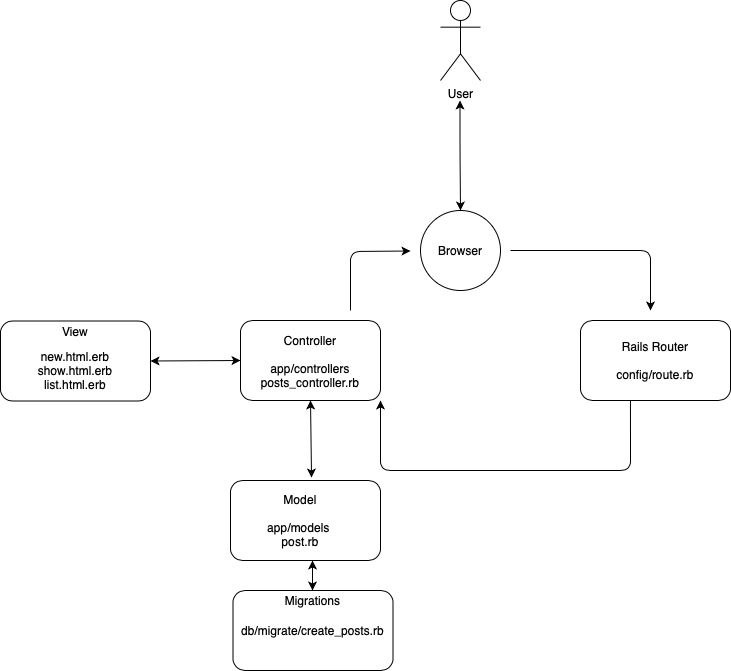

The diagram above was exported from draw.io. Its source (the exported page's mxGraphModel, read from the mxfile embedded in the PNG):
<mxGraphModel dx="1132" dy="592" grid="1" gridSize="10" guides="1" tooltips="1" connect="1" arrows="1" fold="1" page="1" pageScale="1" pageWidth="850" pageHeight="1100" background="#ffffff" math="0" shadow="0">
  <root>
    <mxCell id="0" />
    <mxCell id="1" parent="0" />
    <mxCell id="mqmHRnQwxTirLCsx64wW-1" value="User&lt;br&gt;" style="shape=umlActor;verticalLabelPosition=bottom;labelBackgroundColor=#ffffff;verticalAlign=top;html=1;outlineConnect=0;" vertex="1" parent="1">
      <mxGeometry x="530" y="10" width="40" height="80" as="geometry" />
    </mxCell>
    <mxCell id="mqmHRnQwxTirLCsx64wW-5" value="" style="ellipse;whiteSpace=wrap;html=1;aspect=fixed;" vertex="1" parent="1">
      <mxGeometry x="510" y="220" width="80" height="80" as="geometry" />
    </mxCell>
    <mxCell id="mqmHRnQwxTirLCsx64wW-8" value="" style="endArrow=classic;startArrow=classic;html=1;exitX=0.5;exitY=0;exitDx=0;exitDy=0;" edge="1" parent="1" source="mqmHRnQwxTirLCsx64wW-5">
      <mxGeometry width="50" height="50" relative="1" as="geometry">
        <mxPoint x="550" y="190" as="sourcePoint" />
        <mxPoint x="549.5" y="110" as="targetPoint" />
        <Array as="points">
          <mxPoint x="549.5" y="160" />
        </Array>
      </mxGeometry>
    </mxCell>
    <mxCell id="mqmHRnQwxTirLCsx64wW-9" value="Browser" style="text;html=1;strokeColor=none;fillColor=none;align=center;verticalAlign=middle;whiteSpace=wrap;rounded=0;" vertex="1" parent="1">
      <mxGeometry x="530" y="250" width="40" height="20" as="geometry" />
    </mxCell>
    <mxCell id="mqmHRnQwxTirLCsx64wW-13" value="" style="endArrow=classic;html=1;" edge="1" parent="1">
      <mxGeometry width="50" height="50" relative="1" as="geometry">
        <mxPoint x="600" y="260" as="sourcePoint" />
        <mxPoint x="740" y="320" as="targetPoint" />
        <Array as="points">
          <mxPoint x="640" y="260" />
          <mxPoint x="740" y="260" />
          <mxPoint x="740" y="290" />
        </Array>
      </mxGeometry>
    </mxCell>
    <mxCell id="mqmHRnQwxTirLCsx64wW-15" value="" style="rounded=1;whiteSpace=wrap;html=1;" vertex="1" parent="1">
      <mxGeometry x="670" y="330" width="150" height="80" as="geometry" />
    </mxCell>
    <mxCell id="mqmHRnQwxTirLCsx64wW-16" value="Rails Router&lt;br&gt;&lt;br&gt;config/route.rb" style="text;html=1;strokeColor=none;fillColor=none;align=center;verticalAlign=middle;whiteSpace=wrap;rounded=0;" vertex="1" parent="1">
      <mxGeometry x="690" y="350" width="110" height="40" as="geometry" />
    </mxCell>
    <mxCell id="mqmHRnQwxTirLCsx64wW-21" value="" style="rounded=1;whiteSpace=wrap;html=1;" vertex="1" parent="1">
      <mxGeometry x="330" y="330" width="140" height="80" as="geometry" />
    </mxCell>
    <mxCell id="mqmHRnQwxTirLCsx64wW-22" value="db/migrations" style="text;html=1;strokeColor=none;fillColor=none;align=center;verticalAlign=middle;whiteSpace=wrap;rounded=0;" vertex="1" parent="1">
      <mxGeometry x="380" y="620" width="40" height="20" as="geometry" />
    </mxCell>
    <mxCell id="mqmHRnQwxTirLCsx64wW-23" value="Controller&lt;br&gt;&lt;br&gt;app/controllers&lt;br&gt;posts_controller.rb&lt;br&gt;" style="text;html=1;strokeColor=none;fillColor=none;align=center;verticalAlign=middle;whiteSpace=wrap;rounded=0;" vertex="1" parent="1">
      <mxGeometry x="360" y="360" width="80" height="21" as="geometry" />
    </mxCell>
    <mxCell id="mqmHRnQwxTirLCsx64wW-24" value="" style="rounded=1;whiteSpace=wrap;html=1;" vertex="1" parent="1">
      <mxGeometry x="320" y="490" width="150" height="80" as="geometry" />
    </mxCell>
    <mxCell id="mqmHRnQwxTirLCsx64wW-26" value="Model&lt;br&gt;&lt;br&gt;app/models&amp;nbsp;&lt;br&gt;post.rb&lt;br&gt;" style="text;html=1;strokeColor=none;fillColor=none;align=center;verticalAlign=middle;whiteSpace=wrap;rounded=0;" vertex="1" parent="1">
      <mxGeometry x="330" y="490" width="120" height="80" as="geometry" />
    </mxCell>
    <mxCell id="mqmHRnQwxTirLCsx64wW-27" value="" style="rounded=1;whiteSpace=wrap;html=1;" vertex="1" parent="1">
      <mxGeometry x="322.5" y="600" width="160" height="80" as="geometry" />
    </mxCell>
    <mxCell id="mqmHRnQwxTirLCsx64wW-29" value="db/migrate/create_posts.rb" style="text;html=1;strokeColor=none;fillColor=none;align=center;verticalAlign=middle;whiteSpace=wrap;rounded=0;" vertex="1" parent="1">
      <mxGeometry x="375" y="630" width="55" height="20" as="geometry" />
    </mxCell>
    <mxCell id="mqmHRnQwxTirLCsx64wW-32" value="Migrations" style="text;html=1;strokeColor=none;fillColor=none;align=center;verticalAlign=middle;whiteSpace=wrap;rounded=0;" vertex="1" parent="1">
      <mxGeometry x="385" y="570" width="35" height="80" as="geometry" />
    </mxCell>
    <mxCell id="mqmHRnQwxTirLCsx64wW-33" value="" style="rounded=1;whiteSpace=wrap;html=1;" vertex="1" parent="1">
      <mxGeometry x="90" y="330.5" width="150" height="80" as="geometry" />
    </mxCell>
    <mxCell id="mqmHRnQwxTirLCsx64wW-34" value="View" style="text;html=1;strokeColor=none;fillColor=none;align=center;verticalAlign=middle;whiteSpace=wrap;rounded=0;" vertex="1" parent="1">
      <mxGeometry x="145" y="330.5" width="40" height="20" as="geometry" />
    </mxCell>
    <mxCell id="mqmHRnQwxTirLCsx64wW-35" value="new.html.erb show.html.erb list.html.erb" style="text;html=1;strokeColor=none;fillColor=none;align=center;verticalAlign=middle;whiteSpace=wrap;rounded=0;" vertex="1" parent="1">
      <mxGeometry x="110" y="350" width="110" height="60" as="geometry" />
    </mxCell>
    <mxCell id="mqmHRnQwxTirLCsx64wW-37" value="" style="endArrow=classic;html=1;exitX=0.333;exitY=1;exitDx=0;exitDy=0;exitPerimeter=0;entryX=1;entryY=1;entryDx=0;entryDy=0;" edge="1" parent="1" source="mqmHRnQwxTirLCsx64wW-15" target="mqmHRnQwxTirLCsx64wW-21">
      <mxGeometry width="50" height="50" relative="1" as="geometry">
        <mxPoint x="720" y="440" as="sourcePoint" />
        <mxPoint x="460" y="420" as="targetPoint" />
        <Array as="points">
          <mxPoint x="720" y="450" />
          <mxPoint x="720" y="480" />
          <mxPoint x="470" y="480" />
        </Array>
      </mxGeometry>
    </mxCell>
    <mxCell id="mqmHRnQwxTirLCsx64wW-39" value="" style="endArrow=classic;startArrow=classic;html=1;entryX=0.5;entryY=1;entryDx=0;entryDy=0;exitX=0.592;exitY=-0.037;exitDx=0;exitDy=0;exitPerimeter=0;" edge="1" parent="1" source="mqmHRnQwxTirLCsx64wW-26" target="mqmHRnQwxTirLCsx64wW-21">
      <mxGeometry width="50" height="50" relative="1" as="geometry">
        <mxPoint x="385" y="470" as="sourcePoint" />
        <mxPoint x="435" y="420" as="targetPoint" />
      </mxGeometry>
    </mxCell>
    <mxCell id="mqmHRnQwxTirLCsx64wW-44" value="" style="endArrow=classic;startArrow=classic;html=1;" edge="1" parent="1" source="mqmHRnQwxTirLCsx64wW-32">
      <mxGeometry width="50" height="50" relative="1" as="geometry">
        <mxPoint x="380" y="600" as="sourcePoint" />
        <mxPoint x="410" y="570" as="targetPoint" />
      </mxGeometry>
    </mxCell>
    <mxCell id="mqmHRnQwxTirLCsx64wW-45" value="" style="endArrow=classic;startArrow=classic;html=1;" edge="1" parent="1">
      <mxGeometry width="50" height="50" relative="1" as="geometry">
        <mxPoint x="402" y="600" as="sourcePoint" />
        <mxPoint x="402" y="570" as="targetPoint" />
      </mxGeometry>
    </mxCell>
    <mxCell id="mqmHRnQwxTirLCsx64wW-46" value="" style="endArrow=classic;startArrow=classic;html=1;entryX=0;entryY=0.5;entryDx=0;entryDy=0;exitX=1;exitY=0.5;exitDx=0;exitDy=0;" edge="1" parent="1" source="mqmHRnQwxTirLCsx64wW-33" target="mqmHRnQwxTirLCsx64wW-21">
      <mxGeometry width="50" height="50" relative="1" as="geometry">
        <mxPoint x="250" y="395.5" as="sourcePoint" />
        <mxPoint x="300" y="345.5" as="targetPoint" />
      </mxGeometry>
    </mxCell>
    <mxCell id="mqmHRnQwxTirLCsx64wW-47" value="" style="endArrow=classic;html=1;" edge="1" parent="1">
      <mxGeometry width="50" height="50" relative="1" as="geometry">
        <mxPoint x="440" y="320" as="sourcePoint" />
        <mxPoint x="500" y="260.5" as="targetPoint" />
        <Array as="points">
          <mxPoint x="440" y="261" />
        </Array>
      </mxGeometry>
    </mxCell>
  </root>
</mxGraphModel>